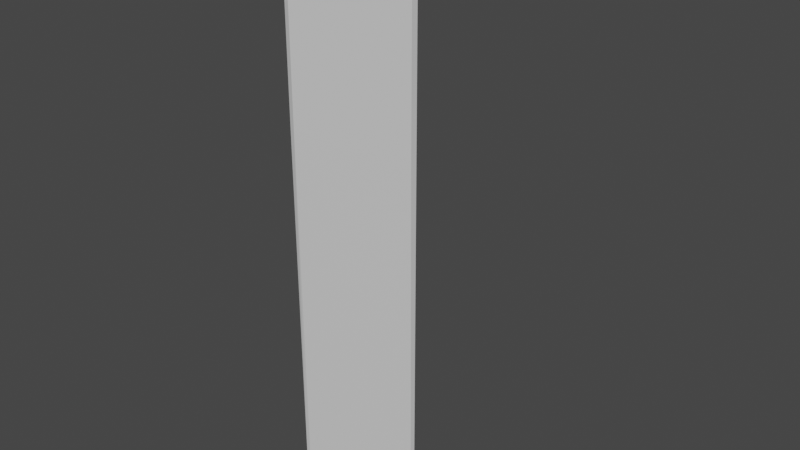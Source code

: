 # Source: Wall_Corner.blend  (saved by Blender 3.4.6; exported with 4.5.12 LTS)
import bpy
from mathutils import Matrix  # noqa: F401  (used for matrix-valued properties, if any)

bpy.ops.wm.read_factory_settings(use_empty=True)
scene = bpy.context.scene
scene.name = 'Scene'

# ---- collections
col_collection = bpy.data.collections.new('Collection'); scene.collection.children.link(col_collection)

# ---- materials (node trees are filled in below, after node groups)
mat_wall = bpy.data.materials.new('Wall')
mat_wall.use_transparent_shadow = False
mat_door = bpy.data.materials.new('Door')
mat_door.use_transparent_shadow = False
mat_window = bpy.data.materials.new('Window')
mat_window.use_transparent_shadow = False
mat_window.use_raytrace_refraction = True
mat_window.use_screen_refraction = True
mat_window.thickness_mode = 'SLAB'

# ---- material node trees
mat_wall.use_nodes = True; mat_wall.node_tree.nodes.clear()
_N = mat_wall.node_tree.nodes; _L = mat_wall.node_tree.links
n0 = _N.new('ShaderNodeBsdfPrincipled'); n0.name = 'Principled BSDF'; n0.location = (10, 300)
n0.distribution = 'GGX'
n0.subsurface_method = 'RANDOM_WALK_SKIN'
n0.inputs[3].default_value = 1.45
n0.inputs[27].default_value = (0.0, 0.0, 0.0, 1.0)
n0.inputs[28].default_value = 1.0
n1 = _N.new('ShaderNodeOutputMaterial'); n1.name = 'Material Output'; n1.location = (300, 300)
_L.new(n0.outputs[0], n1.inputs[0])
n1.is_active_output = True
mat_door.use_nodes = True; mat_door.node_tree.nodes.clear()
_N = mat_door.node_tree.nodes; _L = mat_door.node_tree.links
n0 = _N.new('ShaderNodeBsdfPrincipled'); n0.name = 'Principled BSDF'; n0.location = (10, 300)
n0.distribution = 'GGX'
n0.subsurface_method = 'RANDOM_WALK_SKIN'
n0.inputs[0].default_value = (0.01599, 0.01599, 0.01599, 1.0)
n0.inputs[3].default_value = 1.45
n0.inputs[27].default_value = (0.0, 0.0, 0.0, 1.0)
n0.inputs[28].default_value = 1.0
n1 = _N.new('ShaderNodeOutputMaterial'); n1.name = 'Material Output'; n1.location = (300, 300)
_L.new(n0.outputs[0], n1.inputs[0])
n1.is_active_output = True
mat_window.use_nodes = True; mat_window.node_tree.nodes.clear()
_N = mat_window.node_tree.nodes; _L = mat_window.node_tree.links
n0 = _N.new('ShaderNodeBsdfPrincipled'); n0.name = 'Principled BSDF'; n0.location = (10, 300)
n0.distribution = 'GGX'
n0.subsurface_method = 'RANDOM_WALK_SKIN'
n0.inputs[0].default_value = (0.2015, 0.6509, 0.8, 1.0)
n0.inputs[2].default_value = 0.1426
n0.inputs[3].default_value = 1.45
n0.inputs[18].default_value = 1.0
n0.inputs[27].default_value = (0.0, 0.0, 0.0, 1.0)
n0.inputs[28].default_value = 1.0
n1 = _N.new('ShaderNodeOutputMaterial'); n1.name = 'Material Output'; n1.location = (300, 300)
n2 = _N.new('ShaderNodeValue'); n2.name = 'Value'; n2.location = (300, 140)
n2.outputs[0].default_value = 0.0
_L.new(n0.outputs[0], n1.inputs[0])
_L.new(n2.outputs[0], n1.inputs[3])
n1.is_active_output = True

# ---- world
world_world = bpy.data.worlds.new('World'); scene.world = world_world
world_world.use_nodes = True; world_world.node_tree.nodes.clear()
_N = world_world.node_tree.nodes; _L = world_world.node_tree.links
n0 = _N.new('ShaderNodeOutputWorld'); n0.name = 'World Output'; n0.location = (300, 300)
n1 = _N.new('ShaderNodeBackground'); n1.name = 'Background'; n1.location = (10, 300)
n1.inputs[0].default_value = (0.05088, 0.05088, 0.05088, 1.0)
_L.new(n1.outputs[0], n0.inputs[0])
n0.is_active_output = True
world_world.color = (0.05088, 0.05088, 0.05088)
world_world.use_sun_shadow = False
world_world.sun_shadow_jitter_overblur = 0.0

# ---- meshes
me_plane = bpy.data.meshes.new('Plane')
me_plane.from_pydata([(2.0, 0.0, 6.0), (-7.55e-08, 2.0, 6.0), (2.0, 0.0, 8.0), (-7.55e-08, 2.0, 8.0), (2.0, 0.0, 9.0), (-7.55e-08, 2.0, 9.0), (-7.55e-08, 0.01848, 6.0), (0.01848, -7.451e-08, 6.0), (-7.55e-08, 0.01848, 8.0), (0.01848, -7.451e-08, 8.0), (-7.55e-08, 0.01848, 9.0), (0.01848, -7.451e-08, 9.0), (-7.55e-08, 1.02, 6.0), (-7.55e-08, 0.9826, 6.0), (-7.55e-08, 1.02, 8.0), (-7.55e-08, 0.9826, 8.0), (-7.55e-08, 1.02, 9.0), (-7.55e-08, 0.9826, 9.0), (0.9816, -5.96e-08, 6.0), (1.021, 0.0, 6.0), (0.9816, -5.96e-08, 8.0), (1.021, 0.0, 8.0), (0.9816, -5.96e-08, 9.0), (1.021, 0.0, 9.0), (2.0, 2.384e-07, 0.3447), (6.682e-08, 2.0, 0.3447), (0.01848, 6.706e-08, 0.3447), (6.682e-08, 0.01848, 0.3447), (6.682e-08, 0.9826, 0.3447), (6.682e-08, 1.02, 0.3447), (1.021, 1.192e-07, 0.3447), (0.9816, 1.192e-07, 0.3447), (2.0, 0.02677, 0.3447), (2.0, 0.02677, 0.0), (0.02677, 1.02, 5.773e-15), (0.02677, 2.0, 5.773e-15), (0.9816, 0.02677, 7.105e-15), (0.02677, 0.9826, 5.773e-15), (1.021, 0.02677, 7.105e-15), (0.02677, 2.0, 0.3447), (0.02677, 0.9826, 0.3447), (0.02677, 1.02, 0.3447), (1.021, 0.02677, 0.3447), (0.9816, 0.02677, 0.3447), (-2.842e-14, -7.55e-08, 6.0), (0.0, -7.55e-08, 8.0), (0.0, -7.55e-08, 9.0), (0.0, 6.682e-08, 0.3447), (0.01848, 0.01863, 0.3447), (0.01848, 0.01863, -0.005121)], [], [(14, 16, 5, 3), (20, 22, 11, 9), (45, 46, 10, 8), (8, 10, 17, 15), (15, 17, 16, 14), (29, 41, 40, 28), (2, 4, 23, 21), (21, 23, 22, 20), (19, 18, 31, 30), (0, 19, 30, 24), (13, 12, 29, 28), (6, 13, 28, 27), (44, 6, 27, 47), (18, 7, 26, 31), (12, 1, 25, 29), (41, 39, 35, 34), (40, 41, 34, 37), (32, 42, 38, 33), (42, 43, 36, 38), (25, 39, 41, 29), (31, 43, 42, 30), (30, 42, 32, 24), (0, 2, 21, 19), (19, 21, 20, 18), (18, 20, 9, 7), (44, 45, 8, 6), (6, 8, 15, 13), (13, 15, 14, 12), (12, 14, 3, 1), (7, 9, 45, 44), (7, 44, 47, 26), (9, 11, 46, 45), (28, 40, 48, 27), (48, 43, 31, 26), (27, 48, 26, 47), (37, 49, 48, 40), (48, 49, 36, 43)])
me_plane.polygons.foreach_set('material_index', [0, 0, 0, 0, 0, 1, 0, 0, 0, 0, 0, 0, 0, 0, 0, 1, 1, 1, 1, 1, 1, 1, 0, 0, 0, 0, 0, 0, 0, 0, 0, 0, 1, 1, 1, 1, 1])
_uv = me_plane.uv_layers.new(name='UVMap')
_uv.uv.foreach_set('vector', [0.0, 0.8889, 0.0, 0.8889, 0.0, 1.0, 0.0, 1.0, 0.0, 0.2222, 0.0, 0.2222, 0.0, 0.3333, 0.0, 0.3333, 0.0, 0.5, 0.0, 0.5, 0.0, 0.6667, 0.0, 0.6667, 0.0, 0.6667, 0.0, 0.6667, 0.0, 0.7778, 0.0, 0.7778, 0.0, 0.7778, 0.0, 0.7778, 0.0, 0.8889, 0.0, 0.8889, 0.9425, 0.8889, 0.9425, 0.8889, 0.9425, 0.7778, 0.9425, 0.7778, 0.0, 0.0, 0.0, 0.0, 0.0, 0.1111, 0.0, 0.1111, 0.0, 0.1111, 0.0, 0.1111, 0.0, 0.2222, 0.0, 0.2222, 0.0, 0.1111, 0.0, 0.2222, 0.9425, 0.2222, 0.9425, 0.1111, 0.0, 0.0, 0.0, 0.1111, 0.9425, 0.1111, 0.9425, 0.0, 0.0, 0.7778, 0.0, 0.8889, 0.9425, 0.8889, 0.9425, 0.7778, 0.0, 0.6667, 0.0, 0.7778, 0.9425, 0.7778, 0.9425, 0.6667, 0.0, 0.5, 0.0, 0.6667, 0.9425, 0.6667, 0.9425, 0.5, 0.0, 0.2222, 0.0, 0.3333, 0.9425, 0.3333, 0.9425, 0.2222, 0.0, 0.8889, 0.0, 1.0, 0.9425, 1.0, 0.9425, 0.8889, 0.9425, 0.8889, 0.9425, 1.0, 1.0, 1.0, 1.0, 0.8889, 0.9425, 0.7778, 0.9425, 0.8889, 1.0, 0.8889, 1.0, 0.7778, 0.9425, 0.0, 0.9425, 0.1111, 1.0, 0.1111, 1.0, 0.0, 0.9425, 0.1111, 0.9425, 0.2222, 1.0, 0.2222, 1.0, 0.1111, 0.9425, 1.0, 0.9425, 1.0, 0.9425, 0.8889, 0.9425, 0.8889, 0.9425, 0.2222, 0.9425, 0.2222, 0.9425, 0.1111, 0.9425, 0.1111, 0.9425, 0.1111, 0.9425, 0.1111, 0.9425, 0.0, 0.9425, 0.0, 0.0, 0.0, 0.0, 0.0, 0.0, 0.1111, 0.0, 0.1111, 0.0, 0.1111, 0.0, 0.1111, 0.0, 0.2222, 0.0, 0.2222, 0.0, 0.2222, 0.0, 0.2222, 0.0, 0.3333, 0.0, 0.3333, 0.0, 0.5, 0.0, 0.5, 0.0, 0.6667, 0.0, 0.6667, 0.0, 0.6667, 0.0, 0.6667, 0.0, 0.7778, 0.0, 0.7778, 0.0, 0.7778, 0.0, 0.7778, 0.0, 0.8889, 0.0, 0.8889, 0.0, 0.8889, 0.0, 0.8889, 0.0, 1.0, 0.0, 1.0, 0.0, 0.3333, 0.0, 0.3333, 0.0, 0.5, 0.0, 0.5, 0.0, 0.3333, 0.0, 0.5, 0.9425, 0.5, 0.9425, 0.3333, 0.0, 0.3333, 0.0, 0.3333, 0.0, 0.5, 0.0, 0.5, 0.9425, 0.7778, 0.9425, 0.7778, 0.9425, 0.6583, 0.9425, 0.6667, 0.9425, 0.6583, 0.9425, 0.2222, 0.9425, 0.2222, 0.9425, 0.3333, 0.9425, 0.6667, 0.9425, 0.6583, 0.9425, 0.3333, 0.9425, 0.5, 1.0, 0.7778, 0.0, 0.0, 0.9425, 0.6583, 0.9425, 0.7778, 0.9425, 0.6583, 0.0, 0.0, 1.0, 0.2222, 0.9425, 0.2222])
me_plane.materials.append(mat_wall)
me_plane.materials.append(mat_door)
me_plane.materials.append(mat_window)
me_plane.update()

# ---- objects
ob_plane = bpy.data.objects.new('Plane', me_plane)

# ---- transforms, parenting, visibility, modifiers, constraints
ob_plane.location = (0.0, 0.0, 0.0)
_m = ob_plane.modifiers.new('Solidify', 'SOLIDIFY')
_m.thickness = 0.1
_m.offset = 1.0

# ---- collection membership
col_collection.objects.link(ob_plane)

# ---- scene / render settings (as saved in the file)
scene.frame_start = 1; scene.frame_end = 250; scene.frame_set(1)
scene.render.engine = 'BLENDER_EEVEE_NEXT'
scene.cycles.sampling_pattern = 'TABULATED_SOBOL'
scene.cycles.use_light_tree = False
scene.eevee.use_raytracing = True
scene.view_settings.view_transform = 'Filmic'
bpy.context.view_layer.update()

# ---- added for rendering (the .blend has no active camera and no usable light): camera, sun
cam_auto = bpy.data.cameras.new('AutoCamera')
cam_auto.lens = 50.0
cam_auto.sensor_width = 36.0
cam_auto.clip_end = 1000.0
ob_auto_camera = bpy.data.objects.new('AutoCamera', cam_auto)
scene.collection.objects.link(ob_auto_camera)
ob_auto_camera.location = (9.72317, -9.5778, 11.516)
ob_auto_camera.rotation_euler = (1.09748, -7.21219e-08, 0.694738)
scene.camera = ob_auto_camera
light_auto_sun = bpy.data.lights.new('AutoSun', 'SUN')
light_auto_sun.energy = 3.0
light_auto_sun.angle = 0.0523599
ob_auto_sun = bpy.data.objects.new('AutoSun', light_auto_sun)
scene.collection.objects.link(ob_auto_sun)
ob_auto_sun.rotation_euler = (0.872665, 0.174533, 0.523599)
bpy.context.view_layer.update()

